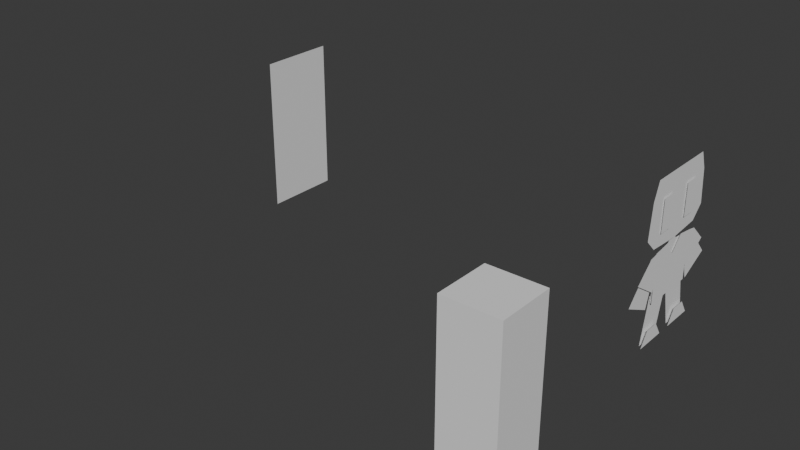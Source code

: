 # Source: 004_KuharuTestModelling.blend  (saved by Blender 5.0.118; exported with 4.5.12 LTS)
import bpy
from mathutils import Matrix  # noqa: F401  (used for matrix-valued properties, if any)

bpy.ops.wm.read_factory_settings(use_empty=True)
scene = bpy.context.scene
scene.name = 'Scene'

# ---- collections
col_mesh = bpy.data.collections.new('mesh'); scene.collection.children.link(col_mesh)
col_lights = bpy.data.collections.new('lights'); scene.collection.children.link(col_lights)
col_misc = bpy.data.collections.new('misc'); scene.collection.children.link(col_misc)

# ---- world
world_world = bpy.data.worlds.new('World'); scene.world = world_world
world_world.use_nodes = True; world_world.node_tree.nodes.clear()
_N = world_world.node_tree.nodes; _L = world_world.node_tree.links
n0 = _N.new('ShaderNodeOutputWorld'); n0.name = 'World Output'; n0.location = (300, 300)
n1 = _N.new('ShaderNodeBackground'); n1.name = 'Background'; n1.location = (10, 300)
n1.inputs[0].default_value = (0.05088, 0.05088, 0.05088, 1.0)
_L.new(n1.outputs[0], n0.inputs[0])
n0.is_active_output = True
world_world.color = (0.05088, 0.05088, 0.05088)
world_world.sun_shadow_jitter_overblur = 0.0

# ---- meshes
me_cube = bpy.data.meshes.new('Cube')
me_cube.from_pydata([(-0.3, -0.3, 0.0), (-0.3, -0.3, 1.8), (-0.3, 0.3, 0.0), (-0.3, 0.3, 1.8), (0.3, -0.3, 0.0), (0.3, -0.3, 1.8), (0.3, 0.3, 0.0), (0.3, 0.3, 1.8)], [], [(0, 1, 3, 2), (2, 3, 7, 6), (6, 7, 5, 4), (4, 5, 1, 0), (2, 6, 4, 0), (7, 3, 1, 5)])
_uv = me_cube.uv_layers.new(name='UVMap')
_uv.uv.foreach_set('vector', [0.375, 0.0, 0.625, 0.0, 0.625, 0.25, 0.375, 0.25, 0.375, 0.25, 0.625, 0.25, 0.625, 0.5, 0.375, 0.5, 0.375, 0.5, 0.625, 0.5, 0.625, 0.75, 0.375, 0.75, 0.375, 0.75, 0.625, 0.75, 0.625, 1.0, 0.375, 1.0, 0.125, 0.5, 0.375, 0.5, 0.375, 0.75, 0.125, 0.75, 0.625, 0.5, 0.875, 0.5, 0.875, 0.75, 0.625, 0.75])
me_cube.update()
me_plane = bpy.data.meshes.new('Plane')
me_plane.from_pydata([(0.0, -0.45, 0.9), (1.073e-07, -0.45, -5.364e-08), (-1.073e-07, 0.45, 0.9), (0.0, 0.45, 5.364e-08), (5.364e-08, -0.45, 0.45), (-5.364e-08, 0.45, 0.45), (0.0, -0.45, 1.8), (1.073e-07, -0.45, 0.9), (-1.073e-07, 0.45, 1.8), (0.0, 0.45, 0.9), (5.364e-08, -0.45, 1.35), (-5.364e-08, 0.45, 1.35)], [], [(4, 1, 3, 5), (0, 4, 5, 2), (10, 7, 9, 11), (6, 10, 11, 8)])
_uv = me_plane.uv_layers.new(name='UVMap')
_uv.uv.foreach_set('vector', [0.5, 0.0, 1.0, 0.0, 1.0, 1.0, 0.5, 1.0, 0.0, 0.0, 0.5, 0.0, 0.5, 1.0, 0.0, 1.0, 0.5, 0.0, 1.0, 0.0, 1.0, 1.0, 0.5, 1.0, 0.0, 0.0, 0.5, 0.0, 0.5, 1.0, 0.0, 1.0])
me_plane.materials.append(None)
me_plane.update()
me_plane_001 = bpy.data.meshes.new('Plane.001')
me_plane_001.from_pydata([(0.01115, -0.428, 1.797), (0.01115, -0.3964, 1.068), (3.874e-08, -0.3, 0.9813), (0.0, -0.3259, 0.4397), (-0.01041, -0.3211, 0.5197), (-0.01041, -0.4274, -0.0002921), (-0.01041, -0.01482, 0.4576), (-0.01041, -0.1228, -0.0002921), (0.01115, 0.0, 1.797), (0.01115, 0.0, 1.038), (2.98e-09, 0.0, 1.007), (0.0, 0.0, 0.4397), (2.909e-08, -0.4097, 0.9582), (4.927e-09, -0.7558, 0.5817), (3.874e-08, -0.2461, 0.9813), (-2.607e-09, -0.4088, 0.4109), (0.02698, -0.4678, -0.0002921), (0.01115, -0.538, 1.206), (0.01115, -0.5031, 1.597), (0.01115, 0.0, 1.597), (0.01115, 0.0, 1.206), (0.02698, -0.08236, -0.0002921), (0.02698, -0.2751, -7.798e-05), (0.02698, -0.1889, 0.1628), (0.02698, -0.3614, 0.1628), (0.02652, -0.3136, 1.575), (0.02652, -0.3136, 1.205), (0.02652, -0.1455, 1.575), (0.02652, -0.1455, 1.205), (0.02652, -0.2296, 1.575), (0.02652, -0.3136, 1.39), (0.02652, -0.2296, 1.205), (0.02652, -0.1455, 1.39), (0.02652, -0.2296, 1.39), (1.234e-08, -0.07854, 1.007), (0.0, -0.08532, 0.4397), (2.98e-09, 0.0, 1.042), (1.234e-08, -0.04674, 1.042), (2.98e-09, 0.0, 1.068), (1.234e-08, -0.04674, 1.068), (0.01115, 0.428, 1.797), (0.01115, 0.3964, 1.068), (3.874e-08, 0.3, 0.9813), (0.0, 0.3259, 0.4397), (-0.01041, 0.3211, 0.5197), (-0.01041, 0.4274, -0.0002921), (-0.01041, 0.01482, 0.4576), (-0.01041, 0.1228, -0.0002921), (2.909e-08, 0.4097, 0.9582), (4.927e-09, 0.7558, 0.5817), (3.874e-08, 0.2461, 0.9813), (-2.607e-09, 0.4088, 0.4109), (0.02698, 0.4678, -0.0002921), (0.01115, 0.538, 1.206), (0.01115, 0.5031, 1.597), (0.02698, 0.08236, -0.0002921), (0.02698, 0.2751, -7.798e-05), (0.02698, 0.1889, 0.1628), (0.02698, 0.3614, 0.1628), (0.02652, 0.3136, 1.575), (0.02652, 0.3136, 1.205), (0.02652, 0.1455, 1.575), (0.02652, 0.1455, 1.205), (0.02652, 0.2296, 1.575), (0.02652, 0.3136, 1.39), (0.02652, 0.2296, 1.205), (0.02652, 0.1455, 1.39), (0.02652, 0.2296, 1.39), (1.234e-08, 0.07854, 1.007), (0.0, 0.08532, 0.4397), (1.234e-08, 0.04674, 1.042), (1.234e-08, 0.04674, 1.068)], [], [(4, 5, 7, 6), (34, 35, 11, 10), (12, 13, 15, 14), (17, 20, 19, 18), (17, 1, 9, 20), (0, 18, 19, 8), (23, 24, 16, 22, 21), (33, 31, 28, 32), (29, 33, 32, 27), (25, 30, 33, 29), (30, 26, 31, 33), (2, 3, 35, 34), (34, 10, 36, 37), (37, 36, 38, 39), (44, 46, 47, 45), (68, 10, 11, 69), (48, 50, 51, 49), (53, 54, 19, 20), (53, 20, 9, 41), (40, 8, 19, 54), (57, 55, 56, 52, 58), (67, 66, 62, 65), (63, 61, 66, 67), (59, 63, 67, 64), (64, 67, 65, 60), (42, 68, 69, 43), (68, 70, 36, 10), (70, 71, 38, 36)])
_uv = me_plane_001.uv_layers.new(name='UVMap')
_uv.uv.foreach_set('vector', [0.0, 0.0, 1.0, 0.0, 1.0, 1.0, 0.0, 1.0, 0.0, 0.3691, 1.0, 0.3691, 1.0, 0.5, 0.0, 0.5, -0.1599, 0.2138, 0.7524, 0.1884, 1.077, 1.035, 0.0, 1.0, 0.7741, 0.0, 0.7741, 0.5, 0.2537, 0.5, 0.2537, 0.0, 0.7741, 0.0, 1.0, 0.0, 1.0, 0.5, 0.7741, 0.5, 0.0, 0.0, 0.2537, 0.0, 0.2537, 0.5, 0.0, 0.5, 0.0, 0.328, 0.328, 0.0, 1.0, 0.0, 1.0, 1.0, 0.0, 1.0, 0.5, 0.5, 1.0, 0.5, 1.0, 1.0, 0.5, 1.0, 0.0, 0.5, 0.5, 0.5, 0.5, 1.0, 0.0, 1.0, 0.0, 0.0, 0.5, 0.0, 0.5, 0.5, 0.0, 0.5, 0.5, 0.0, 1.0, 0.0, 1.0, 0.5, 0.5, 0.5, 0.0, 0.0, 1.0, 0.0, 1.0, 0.3691, 0.0, 0.3691, 0.0, 0.3691, 0.0, 0.5, 0.0, 0.5, 0.0, 0.3691, 0.0, 0.3691, 0.0, 0.5, 0.0, 0.5, 0.0, 0.3691, 0.0, 0.0, 0.0, 1.0, 1.0, 1.0, 1.0, 0.0, 0.0, 0.3691, 0.0, 0.5, 1.0, 0.5, 1.0, 0.3691, -0.1599, 0.2138, 0.0, 1.0, 1.077, 1.035, 0.7524, 0.1884, 0.7741, 0.0, 0.2537, 0.0, 0.2537, 0.5, 0.7741, 0.5, 0.7741, 0.0, 0.7741, 0.5, 1.0, 0.5, 1.0, 0.0, 0.0, 0.0, 0.0, 0.5, 0.2537, 0.5, 0.2537, 0.0, 0.0, 0.328, 0.0, 1.0, 1.0, 1.0, 1.0, 0.0, 0.328, 0.0, 0.5, 0.5, 0.5, 1.0, 1.0, 1.0, 1.0, 0.5, 0.0, 0.5, 0.0, 1.0, 0.5, 1.0, 0.5, 0.5, 0.0, 0.0, 0.0, 0.5, 0.5, 0.5, 0.5, 0.0, 0.5, 0.0, 0.5, 0.5, 1.0, 0.5, 1.0, 0.0, 0.0, 0.0, 0.0, 0.3691, 1.0, 0.3691, 1.0, 0.0, 0.0, 0.3691, 0.0, 0.3691, 0.0, 0.5, 0.0, 0.5, 0.0, 0.3691, 0.0, 0.3691, 0.0, 0.5, 0.0, 0.5])
me_plane_001.use_mirror_y = True
me_plane_001.update()
me_plane_002 = bpy.data.meshes.new('Plane.002')
me_plane_002.from_pydata([(0.01751, -0.1443, 0.3013), (0.01751, -0.1443, -0.2858), (0.01751, -3.258e-08, 0.1443), (0.01751, 0.0, -0.2858), (0.01751, -0.4379, 0.2522), (0.01751, -0.6486, 0.05767), (0.01751, -0.335, -0.1475), (0.01751, -0.3256, -0.1096), (0.01751, -0.3256, -0.2858), (0.01751, -0.1443, -0.08362), (0.01751, 0.0, -0.08362), (0.01751, -0.3256, 0.2753), (0.01751, -0.6266, 0.07627)], [], [(9, 1, 3, 10), (0, 9, 10, 2), (1, 9, 7, 8), (0, 11, 7, 9), (5, 6, 7, 12), (11, 4, 12, 7)])
_uv = me_plane_002.uv_layers.new(name='UVMap')
_uv.uv.foreach_set('vector', [0.6684, 0.0, 1.0, 0.0, 1.0, 0.5, 0.6684, 0.5, 0.0, 0.0, 0.6684, 0.0, 0.6684, 0.5, 0.0, 0.5, 1.0, 0.0, 0.6684, 0.0, 0.0, 0.0, 0.0, 0.0, 0.0, 0.0, 0.0, 0.0, 0.0, 0.0, 0.6684, 0.0, 0.0, 0.0, 0.0, 0.0, 0.0, 0.0, 0.0, 0.0, 0.0, 0.0, 0.0, 0.0, 0.0, 0.0, 0.0, 0.0])
me_plane_002.update()

# ---- objects
ob_cube = bpy.data.objects.new('Cube', me_cube)
ob_plane = bpy.data.objects.new('Plane', me_plane)
ob_plane_001 = bpy.data.objects.new('Plane.001', me_plane_001)
ob_plane_002 = bpy.data.objects.new('Plane.002', me_plane_002)

# ---- transforms, parenting, visibility, modifiers, constraints
ob_cube.location = (0.0, -3.0, 0.0)
ob_plane.location = (-5.0, 0.0, 0.0)
ob_plane_001.location = (0.0, 0.0, 0.0)
ob_plane_001.use_mesh_mirror_y = True
ob_plane_002.location = (1.49e-09, 2.98e-08, 0.7235)
_m = ob_plane_002.modifiers.new('Mirror', 'MIRROR')
_m.use_axis = (False, True, False)
_m.use_clip = True

# ---- collection membership
col_misc.objects.link(ob_cube)
col_misc.objects.link(ob_plane)
col_misc.objects.link(ob_plane_001)
col_misc.objects.link(ob_plane_002)

# ---- scene / render settings (as saved in the file)
scene.frame_start = 1; scene.frame_end = 250; scene.frame_set(1)
scene.render.engine = 'BLENDER_EEVEE_NEXT'
scene.render.bake_bias = 0.0
scene.render.bake_samples = 0
scene.cycles.feature_set = 'EXPERIMENTAL'
bpy.context.view_layer.update()

# ---- added for rendering (the .blend has no active camera and no usable light): camera, sun
cam_auto = bpy.data.cameras.new('AutoCamera')
cam_auto.lens = 50.0
cam_auto.sensor_width = 36.0
cam_auto.clip_end = 1000.0
ob_auto_camera = bpy.data.objects.new('AutoCamera', cam_auto)
scene.collection.objects.link(ob_auto_camera)
ob_auto_camera.location = (4.04549, -8.94667, 6.01625)
ob_auto_camera.rotation_euler = (1.09748, -7.21219e-08, 0.694738)
scene.camera = ob_auto_camera
light_auto_sun = bpy.data.lights.new('AutoSun', 'SUN')
light_auto_sun.energy = 3.0
light_auto_sun.angle = 0.0523599
ob_auto_sun = bpy.data.objects.new('AutoSun', light_auto_sun)
scene.collection.objects.link(ob_auto_sun)
ob_auto_sun.rotation_euler = (0.872665, 0.174533, 0.523599)
bpy.context.view_layer.update()
